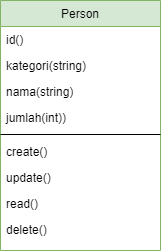

The diagram above was exported from draw.io. Its source (the exported page's mxGraphModel, read from the mxfile embedded in the PNG):
<mxGraphModel dx="868" dy="482" grid="1" gridSize="10" guides="1" tooltips="1" connect="1" arrows="1" fold="1" page="1" pageScale="1" pageWidth="827" pageHeight="1169" math="0" shadow="0">
  <root>
    <mxCell id="WIyWlLk6GJQsqaUBKTNV-0" />
    <mxCell id="WIyWlLk6GJQsqaUBKTNV-1" parent="WIyWlLk6GJQsqaUBKTNV-0" />
    <mxCell id="zkfFHV4jXpPFQw0GAbJ--17" value="Person" style="swimlane;fontStyle=0;align=center;verticalAlign=top;childLayout=stackLayout;horizontal=1;startSize=26;horizontalStack=0;resizeParent=1;resizeLast=0;collapsible=1;marginBottom=0;rounded=0;shadow=0;strokeWidth=1;fillColor=#d5e8d4;strokeColor=#82b366;" parent="WIyWlLk6GJQsqaUBKTNV-1" vertex="1">
      <mxGeometry x="220" y="80" width="160" height="250" as="geometry">
        <mxRectangle x="550" y="140" width="160" height="26" as="alternateBounds" />
      </mxGeometry>
    </mxCell>
    <mxCell id="zkfFHV4jXpPFQw0GAbJ--18" value="id()" style="text;align=left;verticalAlign=top;spacingLeft=4;spacingRight=4;overflow=hidden;rotatable=0;points=[[0,0.5],[1,0.5]];portConstraint=eastwest;" parent="zkfFHV4jXpPFQw0GAbJ--17" vertex="1">
      <mxGeometry y="26" width="160" height="26" as="geometry" />
    </mxCell>
    <mxCell id="zkfFHV4jXpPFQw0GAbJ--19" value="kategori(string)" style="text;align=left;verticalAlign=top;spacingLeft=4;spacingRight=4;overflow=hidden;rotatable=0;points=[[0,0.5],[1,0.5]];portConstraint=eastwest;rounded=0;shadow=0;html=0;" parent="zkfFHV4jXpPFQw0GAbJ--17" vertex="1">
      <mxGeometry y="52" width="160" height="26" as="geometry" />
    </mxCell>
    <mxCell id="zkfFHV4jXpPFQw0GAbJ--20" value="nama(string)" style="text;align=left;verticalAlign=top;spacingLeft=4;spacingRight=4;overflow=hidden;rotatable=0;points=[[0,0.5],[1,0.5]];portConstraint=eastwest;rounded=0;shadow=0;html=0;" parent="zkfFHV4jXpPFQw0GAbJ--17" vertex="1">
      <mxGeometry y="78" width="160" height="26" as="geometry" />
    </mxCell>
    <mxCell id="zkfFHV4jXpPFQw0GAbJ--21" value="jumlah(int))" style="text;align=left;verticalAlign=top;spacingLeft=4;spacingRight=4;overflow=hidden;rotatable=0;points=[[0,0.5],[1,0.5]];portConstraint=eastwest;rounded=0;shadow=0;html=0;" parent="zkfFHV4jXpPFQw0GAbJ--17" vertex="1">
      <mxGeometry y="104" width="160" height="26" as="geometry" />
    </mxCell>
    <mxCell id="zkfFHV4jXpPFQw0GAbJ--23" value="" style="line;html=1;strokeWidth=1;align=left;verticalAlign=middle;spacingTop=-1;spacingLeft=3;spacingRight=3;rotatable=0;labelPosition=right;points=[];portConstraint=eastwest;" parent="zkfFHV4jXpPFQw0GAbJ--17" vertex="1">
      <mxGeometry y="130" width="160" height="8" as="geometry" />
    </mxCell>
    <mxCell id="zkfFHV4jXpPFQw0GAbJ--24" value="create()" style="text;align=left;verticalAlign=top;spacingLeft=4;spacingRight=4;overflow=hidden;rotatable=0;points=[[0,0.5],[1,0.5]];portConstraint=eastwest;" parent="zkfFHV4jXpPFQw0GAbJ--17" vertex="1">
      <mxGeometry y="138" width="160" height="26" as="geometry" />
    </mxCell>
    <mxCell id="zkfFHV4jXpPFQw0GAbJ--25" value="update()" style="text;align=left;verticalAlign=top;spacingLeft=4;spacingRight=4;overflow=hidden;rotatable=0;points=[[0,0.5],[1,0.5]];portConstraint=eastwest;" parent="zkfFHV4jXpPFQw0GAbJ--17" vertex="1">
      <mxGeometry y="164" width="160" height="26" as="geometry" />
    </mxCell>
    <mxCell id="eM1gSZI17RvqgHbgIOCi-0" value="read()" style="text;align=left;verticalAlign=top;spacingLeft=4;spacingRight=4;overflow=hidden;rotatable=0;points=[[0,0.5],[1,0.5]];portConstraint=eastwest;" vertex="1" parent="zkfFHV4jXpPFQw0GAbJ--17">
      <mxGeometry y="190" width="160" height="26" as="geometry" />
    </mxCell>
    <mxCell id="eM1gSZI17RvqgHbgIOCi-1" value="delete()" style="text;align=left;verticalAlign=top;spacingLeft=4;spacingRight=4;overflow=hidden;rotatable=0;points=[[0,0.5],[1,0.5]];portConstraint=eastwest;" vertex="1" parent="zkfFHV4jXpPFQw0GAbJ--17">
      <mxGeometry y="216" width="160" height="26" as="geometry" />
    </mxCell>
  </root>
</mxGraphModel>